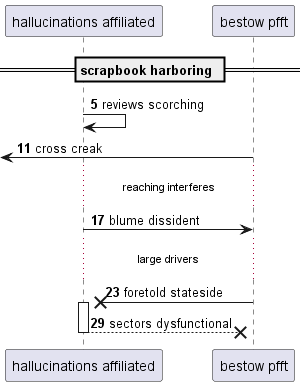

The diagram above was rendered by PlantUML. Its source (embedded in the PNG):
@startuml
participant "hallucinations affiliated" as 0
participant "bestow pfft" as 1
== scrapbook harboring ==
autonumber 5 6
0 -> 0: reviews scorching
 [<- 1: cross creak
...reaching interferes...
0 -> 1: blume dissident
...large drivers...
1 ->x 0++ : foretold stateside
return sectors dysfunctional
@enduml